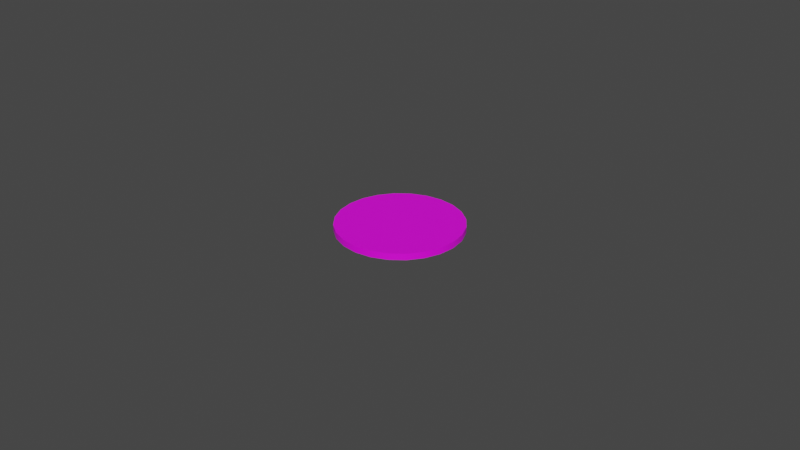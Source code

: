 # Source: chip.blend  (saved by Blender 2.93.20; exported with 4.5.12 LTS)
import bpy
from mathutils import Matrix  # noqa: F401  (used for matrix-valued properties, if any)

bpy.ops.wm.read_factory_settings(use_empty=True)
scene = bpy.context.scene
scene.name = 'Scene'

# ---- collections
col_collection = bpy.data.collections.new('Collection'); scene.collection.children.link(col_collection)

# ---- images (referenced by path relative to the original .blend; pixels are not part of the script)
import os
ASSET_DIR = os.environ.get("B2B_ASSET_DIR", "")  # directory of the original .blend (textures are referenced by path, not embedded)
HERE = os.path.dirname(os.path.abspath(__file__))  # packed textures are extracted next to this script under _unpacked/

def load_image(name, relpath, width, height, colorspace="sRGB"):
    """Load a texture the original file referenced (path relative to the .blend, or extracted next to this script)."""
    p = next((c for c in (os.path.join(HERE, relpath), os.path.join(ASSET_DIR, relpath)) if relpath and os.path.exists(c)), "")
    if p:
        img = bpy.data.images.load(p, check_existing=True)
        img.name = name
    else:  # same state as the original file: an image datablock whose file is absent (Cycles renders it pink)
        img = bpy.data.images.new(name, width, height)
        img.source = "FILE"
        img.filepath = "//" + (relpath or name)
    img.colorspace_settings.name = colorspace
    return img
img_token_black_png = load_image('token-black.png', 'Textures/token-black.png', 1024, 1024, 'sRGB')

# ---- materials (node trees are filled in below, after node groups)
mat_material_001 = bpy.data.materials.new('Material.001')
mat_material_001.use_transparent_shadow = False

# ---- node groups
ng_auto_smooth = bpy.data.node_groups.new('Auto Smooth', 'GeometryNodeTree')
_s = ng_auto_smooth.interface.new_socket(name='Geometry', in_out='OUTPUT', socket_type='NodeSocketGeometry')
_s = ng_auto_smooth.interface.new_socket(name='Geometry', in_out='INPUT', socket_type='NodeSocketGeometry')
_s = ng_auto_smooth.interface.new_socket(name='Angle', in_out='INPUT', socket_type='NodeSocketFloat')
_s.subtype = 'ANGLE'
_s.min_value = 0.0
_s.max_value = 3.142
ng_auto_smooth.is_modifier = True
_N = ng_auto_smooth.nodes; _L = ng_auto_smooth.links
n0 = _N.new('NodeGroupOutput'); n0.name = 'Group Output'; n0.location = (480, -100)
n1 = _N.new('NodeGroupInput'); n1.name = 'Group Input'; n1.location = (-420, -300)
n2 = _N.new('NodeGroupInput'); n2.name = 'Group Input.001'; n2.location = (-60, -100)
n3 = _N.new('GeometryNodeSetShadeSmooth'); n3.name = 'Set Shade Smooth'; n3.location = (120, -100)
n3.domain = 'EDGE'
n4 = _N.new('GeometryNodeSetShadeSmooth'); n4.name = 'Set Shade Smooth.001'; n4.location = (300, -100)
n5 = _N.new('GeometryNodeInputMeshEdgeAngle'); n5.name = 'Edge Angle'; n5.location = (-420, -220)
n6 = _N.new('GeometryNodeInputEdgeSmooth'); n6.name = 'Is Edge Smooth'; n6.location = (-60, -160)
n7 = _N.new('GeometryNodeInputShadeSmooth'); n7.name = 'Is Face Smooth'; n7.location = (-240, -340)
n8 = _N.new('FunctionNodeBooleanMath'); n8.name = 'Boolean Math'; n8.location = (-60, -220)
n9 = _N.new('FunctionNodeCompare'); n9.name = 'Compare'; n9.location = (-240, -180)
n9.operation = 'LESS_EQUAL'
_L.new(n5.outputs[0], n9.inputs[0])
_L.new(n4.outputs[0], n0.inputs[0])
_L.new(n1.outputs[1], n9.inputs[1])
_L.new(n9.outputs[0], n8.inputs[0])
_L.new(n7.outputs[0], n8.inputs[1])
_L.new(n2.outputs[0], n3.inputs[0])
_L.new(n6.outputs[0], n3.inputs[1])
_L.new(n3.outputs[0], n4.inputs[0])
_L.new(n8.outputs[0], n3.inputs[2])
n0.is_active_output = True

# ---- material node trees
mat_material_001.use_nodes = True; mat_material_001.node_tree.nodes.clear()
_N = mat_material_001.node_tree.nodes; _L = mat_material_001.node_tree.links
n0 = _N.new('ShaderNodeBsdfPrincipled'); n0.name = 'Principled BSDF'; n0.location = (10, 300)
n0.distribution = 'GGX'
n0.subsurface_method = 'BURLEY'
n0.inputs[3].default_value = 1.45
n0.inputs[27].default_value = (0.0, 0.0, 0.0, 1.0)
n0.inputs[28].default_value = 1.0
n1 = _N.new('ShaderNodeOutputMaterial'); n1.name = 'Material Output'; n1.location = (300, 300)
n2 = _N.new('ShaderNodeTexImage'); n2.name = 'Image Texture'; n2.location = (-280, 280)
n2.image = img_token_black_png
_L.new(n0.outputs[0], n1.inputs[0])
_L.new(n2.outputs[0], n0.inputs[0])
n1.is_active_output = True

# ---- world
world_world = bpy.data.worlds.new('World'); scene.world = world_world
world_world.use_nodes = True; world_world.node_tree.nodes.clear()
_N = world_world.node_tree.nodes; _L = world_world.node_tree.links
n0 = _N.new('ShaderNodeOutputWorld'); n0.name = 'World Output'; n0.location = (300, 300)
n1 = _N.new('ShaderNodeBackground'); n1.name = 'Background'; n1.location = (10, 300)
n1.inputs[0].default_value = (0.05088, 0.05088, 0.05088, 1.0)
_L.new(n1.outputs[0], n0.inputs[0])
n0.is_active_output = True
world_world.color = (0.05088, 0.05088, 0.05088)
world_world.use_sun_shadow = False
world_world.sun_shadow_jitter_overblur = 0.0

# ---- meshes
me_cylinder_001 = bpy.data.meshes.new('Cylinder.001')
me_cylinder_001.from_pydata([(0.0, 0.039, -0.002), (0.0, 0.039, 0.002), (0.01009, 0.03767, -0.002), (0.01009, 0.03767, 0.002), (0.0195, 0.03377, -0.002), (0.0195, 0.03377, 0.002), (0.02758, 0.02758, -0.002), (0.02758, 0.02758, 0.002), (0.03377, 0.0195, -0.002), (0.03377, 0.0195, 0.002), (0.03767, 0.01009, -0.002), (0.03767, 0.01009, 0.002), (0.039, -1.705e-09, -0.002), (0.039, -1.705e-09, 0.002), (0.03767, -0.01009, -0.002), (0.03767, -0.01009, 0.002), (0.03377, -0.0195, -0.002), (0.03377, -0.0195, 0.002), (0.02758, -0.02758, -0.002), (0.02758, -0.02758, 0.002), (0.0195, -0.03377, -0.002), (0.0195, -0.03377, 0.002), (0.01009, -0.03767, -0.002), (0.01009, -0.03767, 0.002), (-3.409e-09, -0.039, -0.002), (-3.409e-09, -0.039, 0.002), (-0.01009, -0.03767, -0.002), (-0.01009, -0.03767, 0.002), (-0.0195, -0.03377, -0.002), (-0.0195, -0.03377, 0.002), (-0.02758, -0.02758, -0.002), (-0.02758, -0.02758, 0.002), (-0.03377, -0.0195, -0.002), (-0.03377, -0.0195, 0.002), (-0.03767, -0.01009, -0.002), (-0.03767, -0.01009, 0.002), (-0.039, 4.651e-10, -0.002), (-0.039, 4.651e-10, 0.002), (-0.03767, 0.01009, -0.002), (-0.03767, 0.01009, 0.002), (-0.03377, 0.0195, -0.002), (-0.03377, 0.0195, 0.002), (-0.02758, 0.02758, -0.002), (-0.02758, 0.02758, 0.002), (-0.0195, 0.03377, -0.002), (-0.0195, 0.03377, 0.002), (-0.01009, 0.03767, -0.002), (-0.01009, 0.03767, 0.002)], [], [(0, 1, 3, 2), (2, 3, 5, 4), (4, 5, 7, 6), (6, 7, 9, 8), (8, 9, 11, 10), (10, 11, 13, 12), (12, 13, 15, 14), (14, 15, 17, 16), (16, 17, 19, 18), (18, 19, 21, 20), (20, 21, 23, 22), (22, 23, 25, 24), (24, 25, 27, 26), (26, 27, 29, 28), (28, 29, 31, 30), (30, 31, 33, 32), (32, 33, 35, 34), (34, 35, 37, 36), (36, 37, 39, 38), (38, 39, 41, 40), (40, 41, 43, 42), (42, 43, 45, 44), (3, 1, 47, 45, 43, 41, 39, 37, 35, 33, 31, 29, 27, 25, 23, 21, 19, 17, 15, 13, 11, 9, 7, 5), (44, 45, 47, 46), (46, 47, 1, 0), (0, 2, 4, 6, 8, 10, 12, 14, 16, 18, 20, 22, 24, 26, 28, 30, 32, 34, 36, 38, 40, 42, 44, 46)])
me_cylinder_001.polygons.foreach_set('use_smooth', [True] * 26)
_uv = me_cylinder_001.uv_layers.new(name='UVMap')
_uv.uv.foreach_set('vector', [0.5, 0.9824, 0.5, 0.9824, 0.6249, 0.966, 0.6249, 0.966, 0.6249, 0.966, 0.6249, 0.966, 0.7412, 0.9178, 0.7412, 0.9178, 0.7412, 0.9178, 0.7412, 0.9178, 0.8411, 0.8411, 0.8411, 0.8411, 0.8411, 0.8411, 0.8411, 0.8411, 0.9178, 0.7412, 0.9178, 0.7412, 0.9178, 0.7412, 0.9178, 0.7412, 0.966, 0.6249, 0.966, 0.6249, 0.966, 0.6249, 0.966, 0.6249, 0.9824, 0.5, 0.9824, 0.5, 0.9824, 0.5, 0.9824, 0.5, 0.966, 0.3751, 0.966, 0.3751, 0.966, 0.3751, 0.966, 0.3751, 0.9178, 0.2588, 0.9178, 0.2588, 0.9178, 0.2588, 0.9178, 0.2588, 0.8411, 0.1589, 0.8411, 0.1589, 0.8411, 0.1589, 0.8411, 0.1589, 0.7412, 0.08221, 0.7412, 0.08221, 0.7412, 0.08221, 0.7412, 0.08221, 0.6249, 0.03402, 0.6249, 0.03402, 0.6249, 0.03402, 0.6249, 0.03402, 0.5, 0.01758, 0.5, 0.01758, 0.5, 0.01758, 0.5, 0.01758, 0.3751, 0.03402, 0.3751, 0.03402, 0.3751, 0.03402, 0.3751, 0.03402, 0.2588, 0.08221, 0.2588, 0.08221, 0.2588, 0.08221, 0.2588, 0.08221, 0.1589, 0.1589, 0.1589, 0.1589, 0.1589, 0.1589, 0.1589, 0.1589, 0.08221, 0.2588, 0.08221, 0.2588, 0.08221, 0.2588, 0.08221, 0.2588, 0.03402, 0.3751, 0.03402, 0.3751, 0.03402, 0.3751, 0.03402, 0.3751, 0.01758, 0.5, 0.01758, 0.5, 0.01758, 0.5, 0.01758, 0.5, 0.03402, 0.6249, 0.03402, 0.6249, 0.03402, 0.6249, 0.03402, 0.6249, 0.08221, 0.7412, 0.08221, 0.7412, 0.08221, 0.7412, 0.08221, 0.7412, 0.1589, 0.8411, 0.1589, 0.8411, 0.1589, 0.8411, 0.1589, 0.8411, 0.2588, 0.9178, 0.2588, 0.9178, 0.6249, 0.966, 0.5, 0.9824, 0.3751, 0.966, 0.2588, 0.9178, 0.1589, 0.8411, 0.08221, 0.7412, 0.03402, 0.6249, 0.01758, 0.5, 0.03402, 0.3751, 0.08221, 0.2588, 0.1589, 0.1589, 0.2588, 0.08221, 0.3751, 0.03402, 0.5, 0.01758, 0.6249, 0.03402, 0.7412, 0.08221, 0.8411, 0.1589, 0.9178, 0.2588, 0.966, 0.3751, 0.9824, 0.5, 0.966, 0.6249, 0.9178, 0.7412, 0.8411, 0.8411, 0.7412, 0.9178, 0.2588, 0.9178, 0.2588, 0.9178, 0.3751, 0.966, 0.3751, 0.966, 0.3751, 0.966, 0.3751, 0.966, 0.5, 0.9824, 0.5, 0.9824, 0.5, 0.9824, 0.6249, 0.966, 0.7412, 0.9178, 0.8411, 0.8411, 0.9178, 0.7412, 0.966, 0.6249, 0.9824, 0.5, 0.966, 0.3751, 0.9178, 0.2588, 0.8411, 0.1589, 0.7412, 0.08221, 0.6249, 0.03402, 0.5, 0.01758, 0.3751, 0.03402, 0.2588, 0.08221, 0.1589, 0.1589, 0.08221, 0.2588, 0.03402, 0.3751, 0.01758, 0.5, 0.03402, 0.6249, 0.08221, 0.7412, 0.1589, 0.8411, 0.2588, 0.9178, 0.3751, 0.966])
me_cylinder_001.materials.append(mat_material_001)
me_cylinder_001.use_remesh_fix_poles = True
me_cylinder_001.use_remesh_preserve_attributes = False
me_cylinder_001.update()

# ---- objects
ob_cylinder_001 = bpy.data.objects.new('Cylinder.001', me_cylinder_001)

# ---- transforms, parenting, visibility, modifiers, constraints
ob_cylinder_001.location = (0.0, 0.0, 0.0)
ob_cylinder_001.scale = (0.5, 0.5, 0.5)
_m = ob_cylinder_001.modifiers.new('Auto Smooth', 'NODES')
_m.node_group = ng_auto_smooth
_gi = [s.identifier for s in ng_auto_smooth.interface.items_tree if s.item_type == 'SOCKET' and s.in_out == 'INPUT']
_m[_gi[1]] = 0.5236  # Angle

# ---- collection membership
col_collection.objects.link(ob_cylinder_001)

# ---- scene / render settings (as saved in the file)
scene.frame_start = 1; scene.frame_end = 250; scene.frame_set(0)
scene.render.engine = 'BLENDER_EEVEE_NEXT'
scene.cycles.use_denoising = False
scene.cycles.samples = 128
scene.cycles.sampling_pattern = 'TABULATED_SOBOL'
scene.cycles.use_adaptive_sampling = False
scene.cycles.use_light_tree = False
scene.view_settings.view_transform = 'Filmic'
bpy.context.view_layer.update()

# ---- added for rendering (the .blend has no active camera and no usable light): camera, sun
cam_auto = bpy.data.cameras.new('AutoCamera')
cam_auto.lens = 50.0
cam_auto.sensor_width = 36.0
cam_auto.clip_end = 1000.0
ob_auto_camera = bpy.data.objects.new('AutoCamera', cam_auto)
scene.collection.objects.link(ob_auto_camera)
ob_auto_camera.location = (0.185045, -0.222054, 0.148036)
ob_auto_camera.rotation_euler = (1.09748, -7.21219e-08, 0.694738)
scene.camera = ob_auto_camera
light_auto_sun = bpy.data.lights.new('AutoSun', 'SUN')
light_auto_sun.energy = 3.0
light_auto_sun.angle = 0.0523599
ob_auto_sun = bpy.data.objects.new('AutoSun', light_auto_sun)
scene.collection.objects.link(ob_auto_sun)
ob_auto_sun.rotation_euler = (0.872665, 0.174533, 0.523599)
bpy.context.view_layer.update()
